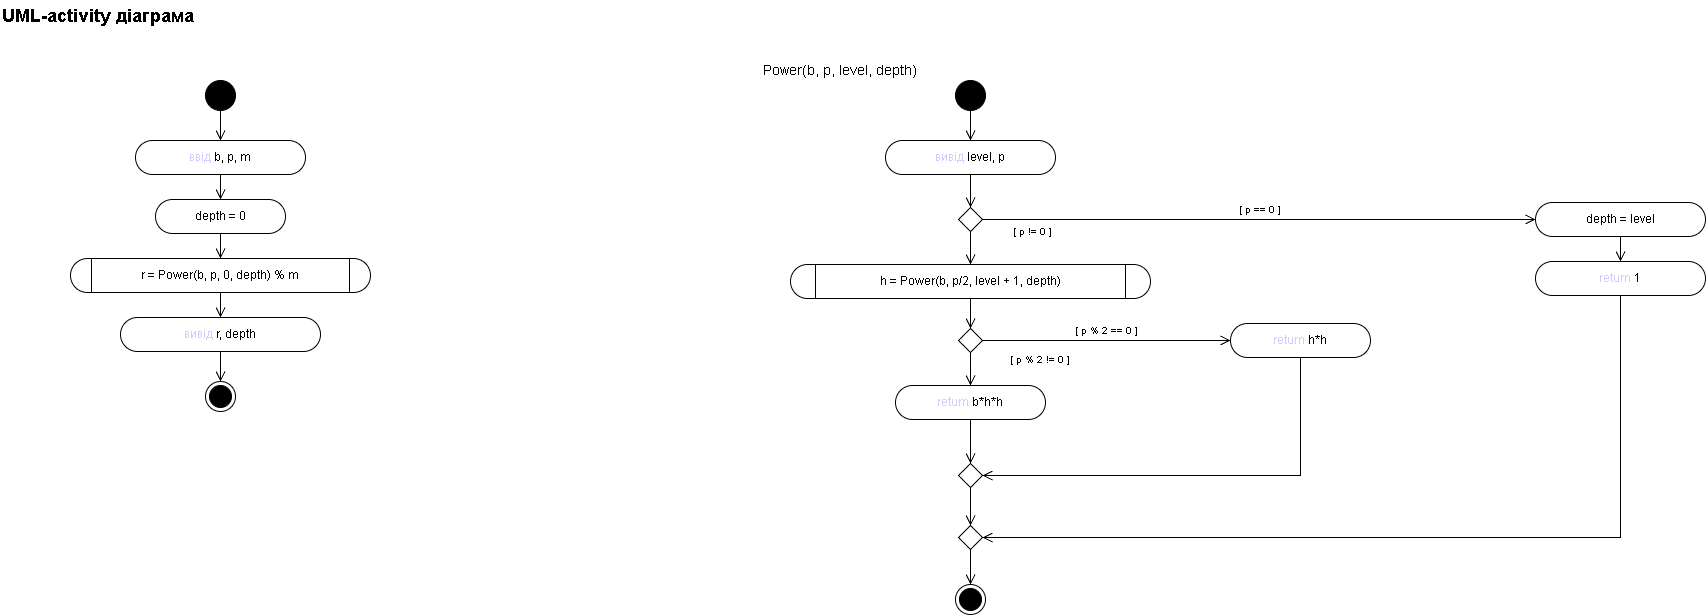

The diagram above was exported from draw.io. Its source (the exported page's mxGraphModel, read from the mxfile embedded in the PNG):
<mxGraphModel dx="1746" dy="966" grid="0" gridSize="10" guides="1" tooltips="1" connect="1" arrows="1" fold="1" page="1" pageScale="1" pageWidth="1815" pageHeight="709" background="light-dark(#FFFFFF,#FFFFFF)" math="0" shadow="0">
  <root>
    <mxCell id="0" />
    <mxCell id="1" parent="0" />
    <mxCell id="utitle" parent="1" style="text;html=1;align=left;verticalAlign=middle;fontSize=18;fontStyle=1;fontColor=light-dark(#000000,#000000);" value="UML-activity діаграма" vertex="1">
      <mxGeometry height="30" width="320" x="30" y="15" as="geometry" />
    </mxCell>
    <mxCell id="uinit" parent="1" style="ellipse;html=1;strokeColor=light-dark(#000000,#000000);fillColor=light-dark(#000000,#000000);" value="" vertex="1">
      <mxGeometry height="30" width="30" x="235" y="95" as="geometry" />
    </mxCell>
    <mxCell id="um1" parent="1" style="rounded=1;whiteSpace=wrap;html=1;arcSize=50;fontSize=12;strokeColor=light-dark(#000000,#000000);fillColor=light-dark(#FFFFFF,#FFFFFF);fontColor=light-dark(#000000,#000000);" value="&lt;font color=&quot;#0000FF&quot;&gt;ввід&lt;/font&gt; b, p, m" vertex="1">
      <mxGeometry height="34" width="170" x="165" y="155" as="geometry" />
    </mxCell>
    <mxCell id="um2" parent="1" style="rounded=1;whiteSpace=wrap;html=1;arcSize=50;fontSize=12;strokeColor=light-dark(#000000,#000000);fillColor=light-dark(#FFFFFF,#FFFFFF);fontColor=light-dark(#000000,#000000);" value="depth = 0" vertex="1">
      <mxGeometry height="34" width="130" x="185" y="214" as="geometry" />
    </mxCell>
    <mxCell id="um3" parent="1" style="rounded=1;whiteSpace=wrap;html=1;arcSize=50;fontSize=12;strokeColor=light-dark(#000000,#000000);fillColor=light-dark(#FFFFFF,#FFFFFF);fontColor=light-dark(#000000,#000000);shape=process;rounded=1;size=0.07;" value="r = Power(b, p, 0, depth) % m" vertex="1">
      <mxGeometry height="34" width="300" x="100" y="273" as="geometry" />
    </mxCell>
    <mxCell id="um4" parent="1" style="rounded=1;whiteSpace=wrap;html=1;arcSize=50;fontSize=12;strokeColor=light-dark(#000000,#000000);fillColor=light-dark(#FFFFFF,#FFFFFF);fontColor=light-dark(#000000,#000000);" value="&lt;font color=&quot;#0000FF&quot;&gt;вивід&lt;/font&gt; r, depth" vertex="1">
      <mxGeometry height="34" width="200" x="150" y="332" as="geometry" />
    </mxCell>
    <mxCell id="ufin" parent="1" style="ellipse;html=1;shape=endState;strokeColor=light-dark(#000000,#000000);fillColor=light-dark(#000000,#000000);" value="" vertex="1">
      <mxGeometry height="30" width="30" x="235" y="396" as="geometry" />
    </mxCell>
    <mxCell id="upi" parent="1" style="ellipse;html=1;strokeColor=light-dark(#000000,#000000);fillColor=light-dark(#000000,#000000);" value="" vertex="1">
      <mxGeometry height="30" width="30" x="985" y="95" as="geometry" />
    </mxCell>
    <mxCell id="up1" parent="1" style="rounded=1;whiteSpace=wrap;html=1;arcSize=50;fontSize=12;strokeColor=light-dark(#000000,#000000);fillColor=light-dark(#FFFFFF,#FFFFFF);fontColor=light-dark(#000000,#000000);" value="&lt;font color=&quot;#0000FF&quot;&gt;вивід&lt;/font&gt; level, p" vertex="1">
      <mxGeometry height="34" width="170" x="915" y="155" as="geometry" />
    </mxCell>
    <mxCell id="ud1" parent="1" style="rhombus;whiteSpace=wrap;html=1;strokeColor=light-dark(#000000,#000000);fillColor=light-dark(#FFFFFF,#FFFFFF);" value="" vertex="1">
      <mxGeometry height="24" width="24" x="988" y="222" as="geometry" />
    </mxCell>
    <mxCell id="udp" parent="1" style="rounded=1;whiteSpace=wrap;html=1;arcSize=50;fontSize=12;strokeColor=light-dark(#000000,#000000);fillColor=light-dark(#FFFFFF,#FFFFFF);fontColor=light-dark(#000000,#000000);" value="depth = level" vertex="1">
      <mxGeometry height="34" width="170" x="1565" y="217" as="geometry" />
    </mxCell>
    <mxCell id="ur1" parent="1" style="rounded=1;whiteSpace=wrap;html=1;arcSize=50;fontSize=12;strokeColor=light-dark(#000000,#000000);fillColor=light-dark(#FFFFFF,#FFFFFF);fontColor=light-dark(#000000,#000000);" value="&lt;font color=&quot;#0000FF&quot;&gt;return&lt;/font&gt; 1" vertex="1">
      <mxGeometry height="34" width="170" x="1565" y="276" as="geometry" />
    </mxCell>
    <mxCell id="uc" parent="1" style="rounded=1;whiteSpace=wrap;html=1;arcSize=50;fontSize=12;strokeColor=light-dark(#000000,#000000);fillColor=light-dark(#FFFFFF,#FFFFFF);fontColor=light-dark(#000000,#000000);shape=process;rounded=1;size=0.07;" value="h = Power(b, p/2, level + 1, depth)" vertex="1">
      <mxGeometry height="34" width="360" x="820" y="279" as="geometry" />
    </mxCell>
    <mxCell id="ud2" parent="1" style="rhombus;whiteSpace=wrap;html=1;strokeColor=light-dark(#000000,#000000);fillColor=light-dark(#FFFFFF,#FFFFFF);" value="" vertex="1">
      <mxGeometry height="24" width="24" x="988" y="343" as="geometry" />
    </mxCell>
    <mxCell id="urev" parent="1" style="rounded=1;whiteSpace=wrap;html=1;arcSize=50;fontSize=12;strokeColor=light-dark(#000000,#000000);fillColor=light-dark(#FFFFFF,#FFFFFF);fontColor=light-dark(#000000,#000000);" value="&lt;font color=&quot;#0000FF&quot;&gt;return&lt;/font&gt; h*h" vertex="1">
      <mxGeometry height="34" width="140" x="1260" y="338" as="geometry" />
    </mxCell>
    <mxCell id="urod" parent="1" style="rounded=1;whiteSpace=wrap;html=1;arcSize=50;fontSize=12;strokeColor=light-dark(#000000,#000000);fillColor=light-dark(#FFFFFF,#FFFFFF);fontColor=light-dark(#000000,#000000);" value="&lt;font color=&quot;#0000FF&quot;&gt;return&lt;/font&gt; b*h*h" vertex="1">
      <mxGeometry height="34" width="150" x="925" y="400" as="geometry" />
    </mxCell>
    <mxCell id="um2x" parent="1" style="rhombus;whiteSpace=wrap;html=1;strokeColor=light-dark(#000000,#000000);fillColor=light-dark(#FFFFFF,#FFFFFF);" value="" vertex="1">
      <mxGeometry height="24" width="24" x="988" y="478" as="geometry" />
    </mxCell>
    <mxCell id="umd" parent="1" style="rhombus;whiteSpace=wrap;html=1;strokeColor=light-dark(#000000,#000000);fillColor=light-dark(#FFFFFF,#FFFFFF);" value="" vertex="1">
      <mxGeometry height="24" width="24" x="988" y="540" as="geometry" />
    </mxCell>
    <mxCell id="upf" parent="1" style="ellipse;html=1;shape=endState;strokeColor=light-dark(#000000,#000000);fillColor=light-dark(#000000,#000000);" value="" vertex="1">
      <mxGeometry height="30" width="30" x="985" y="599" as="geometry" />
    </mxCell>
    <mxCell id="u_txt0" parent="1" style="text;html=1;whiteSpace=wrap;strokeColor=none;fillColor=none;align=center;verticalAlign=middle;rounded=0;fontSize=14;fontColor=light-dark(#000000,#000000);" value="Power(b, p, level, depth)" vertex="1">
      <mxGeometry height="20" width="230" x="755" y="75" as="geometry" />
    </mxCell>
    <mxCell id="u_txt1" parent="1" style="text;html=1;whiteSpace=wrap;strokeColor=none;fillColor=none;align=center;verticalAlign=middle;rounded=0;fontSize=10;fontColor=light-dark(#000000,#000000);" value="[ p != 0 ]" vertex="1">
      <mxGeometry height="20" width="80" x="1022" y="236" as="geometry" />
    </mxCell>
    <mxCell id="u_txt2" parent="1" style="text;html=1;whiteSpace=wrap;strokeColor=none;fillColor=none;align=center;verticalAlign=middle;rounded=0;fontSize=10;fontColor=light-dark(#000000,#000000);" value="[ p % 2 != 0 ]" vertex="1">
      <mxGeometry height="20" width="90" x="1025" y="364" as="geometry" />
    </mxCell>
    <mxCell id="u_edge0" edge="1" parent="1" source="uinit" style="edgeStyle=orthogonalEdgeStyle;rounded=0;html=1;endArrow=open;endFill=0;endSize=8;strokeColor=light-dark(#000000,#000000);fontSize=10;fontColor=light-dark(#000000,#000000);labelBackgroundColor=none;exitX=0.5;exitY=1;exitDx=0;exitDy=0;entryX=0.5;entryY=0;entryDx=0;entryDy=0;" target="um1" value="">
      <mxGeometry relative="1" as="geometry" />
    </mxCell>
    <mxCell id="u_edge1" edge="1" parent="1" source="um1" style="edgeStyle=orthogonalEdgeStyle;rounded=0;html=1;endArrow=open;endFill=0;endSize=8;strokeColor=light-dark(#000000,#000000);fontSize=10;fontColor=light-dark(#000000,#000000);labelBackgroundColor=none;exitX=0.5;exitY=1;exitDx=0;exitDy=0;entryX=0.5;entryY=0;entryDx=0;entryDy=0;" target="um2" value="">
      <mxGeometry relative="1" as="geometry" />
    </mxCell>
    <mxCell id="u_edge2" edge="1" parent="1" source="um2" style="edgeStyle=orthogonalEdgeStyle;rounded=0;html=1;endArrow=open;endFill=0;endSize=8;strokeColor=light-dark(#000000,#000000);fontSize=10;fontColor=light-dark(#000000,#000000);labelBackgroundColor=none;exitX=0.5;exitY=1;exitDx=0;exitDy=0;entryX=0.5;entryY=0;entryDx=0;entryDy=0;" target="um3" value="">
      <mxGeometry relative="1" as="geometry" />
    </mxCell>
    <mxCell id="u_edge3" edge="1" parent="1" source="um3" style="edgeStyle=orthogonalEdgeStyle;rounded=0;html=1;endArrow=open;endFill=0;endSize=8;strokeColor=light-dark(#000000,#000000);fontSize=10;fontColor=light-dark(#000000,#000000);labelBackgroundColor=none;exitX=0.5;exitY=1;exitDx=0;exitDy=0;entryX=0.5;entryY=0;entryDx=0;entryDy=0;" target="um4" value="">
      <mxGeometry relative="1" as="geometry" />
    </mxCell>
    <mxCell id="u_edge4" edge="1" parent="1" source="um4" style="edgeStyle=orthogonalEdgeStyle;rounded=0;html=1;endArrow=open;endFill=0;endSize=8;strokeColor=light-dark(#000000,#000000);fontSize=10;fontColor=light-dark(#000000,#000000);labelBackgroundColor=none;exitX=0.5;exitY=1;exitDx=0;exitDy=0;entryX=0.5;entryY=0;entryDx=0;entryDy=0;" target="ufin" value="">
      <mxGeometry relative="1" as="geometry" />
    </mxCell>
    <mxCell id="u_edge5" edge="1" parent="1" source="upi" style="edgeStyle=orthogonalEdgeStyle;rounded=0;html=1;endArrow=open;endFill=0;endSize=8;strokeColor=light-dark(#000000,#000000);fontSize=10;fontColor=light-dark(#000000,#000000);labelBackgroundColor=none;exitX=0.5;exitY=1;exitDx=0;exitDy=0;entryX=0.5;entryY=0;entryDx=0;entryDy=0;" target="up1" value="">
      <mxGeometry relative="1" as="geometry" />
    </mxCell>
    <mxCell id="u_edge6" edge="1" parent="1" source="up1" style="edgeStyle=orthogonalEdgeStyle;rounded=0;html=1;endArrow=open;endFill=0;endSize=8;strokeColor=light-dark(#000000,#000000);fontSize=10;fontColor=light-dark(#000000,#000000);labelBackgroundColor=none;exitX=0.5;exitY=1;exitDx=0;exitDy=0;entryX=0.5;entryY=0;entryDx=0;entryDy=0;" target="ud1" value="">
      <mxGeometry relative="1" as="geometry" />
    </mxCell>
    <mxCell id="u_edge7" edge="1" parent="1" source="ud1" style="edgeStyle=orthogonalEdgeStyle;rounded=0;html=1;endArrow=open;endFill=0;endSize=8;strokeColor=light-dark(#000000,#000000);fontSize=10;fontColor=light-dark(#000000,#000000);labelBackgroundColor=none;exitX=1;exitY=0.5;exitDx=0;exitDy=0;entryX=0;entryY=0.5;entryDx=0;entryDy=0;" target="udp" value="[ p == 0 ]">
      <mxGeometry relative="1" as="geometry">
        <mxPoint y="-10" as="offset" />
      </mxGeometry>
    </mxCell>
    <mxCell id="u_edge8" edge="1" parent="1" source="udp" style="edgeStyle=orthogonalEdgeStyle;rounded=0;html=1;endArrow=open;endFill=0;endSize=8;strokeColor=light-dark(#000000,#000000);fontSize=10;fontColor=light-dark(#000000,#000000);labelBackgroundColor=none;exitX=0.5;exitY=1;exitDx=0;exitDy=0;entryX=0.5;entryY=0;entryDx=0;entryDy=0;" target="ur1" value="">
      <mxGeometry relative="1" as="geometry" />
    </mxCell>
    <mxCell id="u_edge9" edge="1" parent="1" source="ud1" style="edgeStyle=orthogonalEdgeStyle;rounded=0;html=1;endArrow=open;endFill=0;endSize=8;strokeColor=light-dark(#000000,#000000);fontSize=10;fontColor=light-dark(#000000,#000000);labelBackgroundColor=none;exitX=0.5;exitY=1;exitDx=0;exitDy=0;entryX=0.5;entryY=0;entryDx=0;entryDy=0;" target="uc" value="">
      <mxGeometry relative="1" as="geometry" />
    </mxCell>
    <mxCell id="u_edge10" edge="1" parent="1" source="uc" style="edgeStyle=orthogonalEdgeStyle;rounded=0;html=1;endArrow=open;endFill=0;endSize=8;strokeColor=light-dark(#000000,#000000);fontSize=10;fontColor=light-dark(#000000,#000000);labelBackgroundColor=none;exitX=0.5;exitY=1;exitDx=0;exitDy=0;entryX=0.5;entryY=0;entryDx=0;entryDy=0;" target="ud2" value="">
      <mxGeometry relative="1" as="geometry" />
    </mxCell>
    <mxCell id="u_edge11" edge="1" parent="1" source="ud2" style="edgeStyle=orthogonalEdgeStyle;rounded=0;html=1;endArrow=open;endFill=0;endSize=8;strokeColor=light-dark(#000000,#000000);fontSize=10;fontColor=light-dark(#000000,#000000);labelBackgroundColor=none;exitX=1;exitY=0.5;exitDx=0;exitDy=0;entryX=0;entryY=0.5;entryDx=0;entryDy=0;" target="urev" value="[ p % 2 == 0 ]">
      <mxGeometry relative="1" as="geometry">
        <mxPoint y="-10" as="offset" />
      </mxGeometry>
    </mxCell>
    <mxCell id="u_edge12" edge="1" parent="1" source="ud2" style="edgeStyle=orthogonalEdgeStyle;rounded=0;html=1;endArrow=open;endFill=0;endSize=8;strokeColor=light-dark(#000000,#000000);fontSize=10;fontColor=light-dark(#000000,#000000);labelBackgroundColor=none;exitX=0.5;exitY=1;exitDx=0;exitDy=0;entryX=0.5;entryY=0;entryDx=0;entryDy=0;" target="urod" value="">
      <mxGeometry relative="1" as="geometry" />
    </mxCell>
    <mxCell id="u_edge13" edge="1" parent="1" source="urod" style="edgeStyle=orthogonalEdgeStyle;rounded=0;html=1;endArrow=open;endFill=0;endSize=8;strokeColor=light-dark(#000000,#000000);fontSize=10;fontColor=light-dark(#000000,#000000);labelBackgroundColor=none;exitX=0.5;exitY=1;exitDx=0;exitDy=0;entryX=0.5;entryY=0;entryDx=0;entryDy=0;" target="um2x" value="">
      <mxGeometry relative="1" as="geometry" />
    </mxCell>
    <mxCell id="u_edge14" edge="1" parent="1" source="urev" style="edgeStyle=orthogonalEdgeStyle;rounded=0;html=1;endArrow=open;endFill=0;endSize=8;strokeColor=light-dark(#000000,#000000);fontSize=10;fontColor=light-dark(#000000,#000000);labelBackgroundColor=none;exitX=0.5;exitY=1;exitDx=0;exitDy=0;entryX=1;entryY=0.5;entryDx=0;entryDy=0;" target="um2x" value="">
      <mxGeometry relative="1" as="geometry">
        <Array as="points">
          <mxPoint x="1330" y="490" />
        </Array>
      </mxGeometry>
    </mxCell>
    <mxCell id="u_edge15" edge="1" parent="1" source="um2x" style="edgeStyle=orthogonalEdgeStyle;rounded=0;html=1;endArrow=open;endFill=0;endSize=8;strokeColor=light-dark(#000000,#000000);fontSize=10;fontColor=light-dark(#000000,#000000);labelBackgroundColor=none;exitX=0.5;exitY=1;exitDx=0;exitDy=0;entryX=0.5;entryY=0;entryDx=0;entryDy=0;" target="umd" value="">
      <mxGeometry relative="1" as="geometry" />
    </mxCell>
    <mxCell id="u_edge16" edge="1" parent="1" source="umd" style="edgeStyle=orthogonalEdgeStyle;rounded=0;html=1;endArrow=open;endFill=0;endSize=8;strokeColor=light-dark(#000000,#000000);fontSize=10;fontColor=light-dark(#000000,#000000);labelBackgroundColor=none;exitX=0.5;exitY=1;exitDx=0;exitDy=0;entryX=0.5;entryY=0;entryDx=0;entryDy=0;" target="upf" value="">
      <mxGeometry relative="1" as="geometry" />
    </mxCell>
    <mxCell id="u_edge17" edge="1" parent="1" source="ur1" style="edgeStyle=orthogonalEdgeStyle;rounded=0;html=1;endArrow=open;endFill=0;endSize=8;strokeColor=light-dark(#000000,#000000);fontSize=10;fontColor=light-dark(#000000,#000000);labelBackgroundColor=none;exitX=0.5;exitY=1;exitDx=0;exitDy=0;entryX=1;entryY=0.5;entryDx=0;entryDy=0;" target="umd" value="">
      <mxGeometry relative="1" as="geometry">
        <Array as="points">
          <mxPoint x="1650" y="552" />
        </Array>
      </mxGeometry>
    </mxCell>
  </root>
</mxGraphModel>